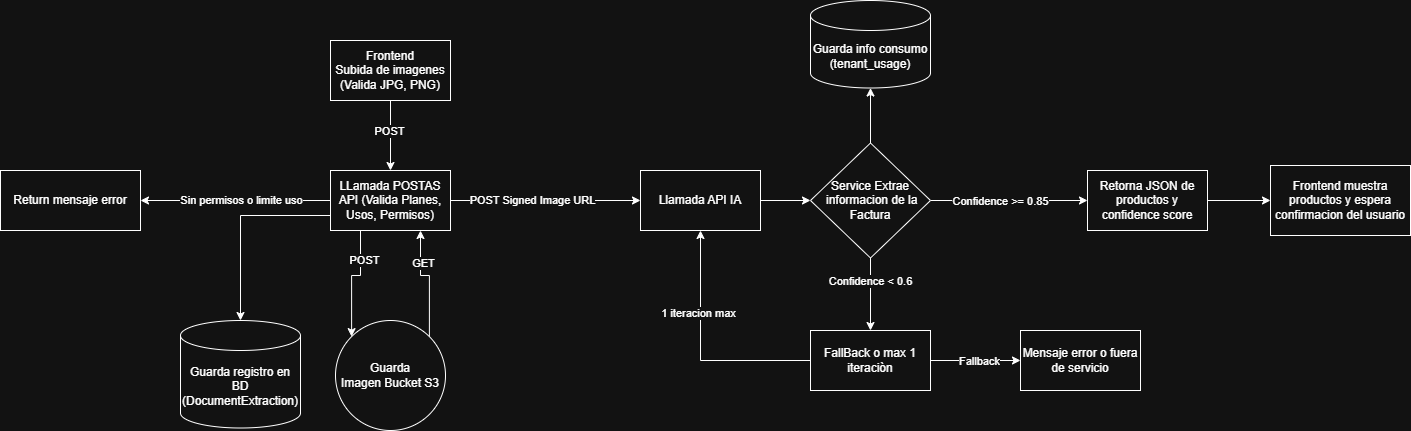

The diagram above was exported from draw.io. Its source (the exported page's mxGraphModel, read from the mxfile embedded in the PNG):
<mxGraphModel dx="2369" dy="850" grid="1" gridSize="10" guides="1" tooltips="1" connect="1" arrows="1" fold="1" page="1" pageScale="1" pageWidth="827" pageHeight="1169" math="0" shadow="0">
  <root>
    <mxCell id="0" />
    <mxCell id="1" parent="0" />
    <mxCell id="1-M7drN5U2FeHdXYk9Gv-3" edge="1" parent="1" source="1-M7drN5U2FeHdXYk9Gv-1" style="edgeStyle=orthogonalEdgeStyle;rounded=0;orthogonalLoop=1;jettySize=auto;html=1;" target="1-M7drN5U2FeHdXYk9Gv-2" value="">
      <mxGeometry relative="1" as="geometry" />
    </mxCell>
    <mxCell id="y3cjBk9TVbZddQDYKB1q-10" connectable="0" parent="1-M7drN5U2FeHdXYk9Gv-3" style="edgeLabel;html=1;align=center;verticalAlign=middle;resizable=0;points=[];" value="POST" vertex="1">
      <mxGeometry relative="1" x="-0.136" y="-2" as="geometry">
        <mxPoint as="offset" />
      </mxGeometry>
    </mxCell>
    <mxCell id="1-M7drN5U2FeHdXYk9Gv-1" parent="1" style="rounded=0;whiteSpace=wrap;html=1;" value="&lt;div&gt;Frontend&lt;/div&gt;Subida de imagenes&lt;div&gt;(Valida JPG, PNG)&lt;/div&gt;" vertex="1">
      <mxGeometry height="60" width="120" x="-90" y="140" as="geometry" />
    </mxCell>
    <mxCell id="1-M7drN5U2FeHdXYk9Gv-9" edge="1" parent="1" source="1-M7drN5U2FeHdXYk9Gv-2" style="edgeStyle=orthogonalEdgeStyle;rounded=0;orthogonalLoop=1;jettySize=auto;html=1;" target="1-M7drN5U2FeHdXYk9Gv-8" value="">
      <mxGeometry relative="1" as="geometry" />
    </mxCell>
    <mxCell id="y3cjBk9TVbZddQDYKB1q-2" connectable="0" parent="1-M7drN5U2FeHdXYk9Gv-9" style="edgeLabel;html=1;align=center;verticalAlign=middle;resizable=0;points=[];" value="POST Signed Image URL" vertex="1">
      <mxGeometry relative="1" x="-0.1431" y="1" as="geometry">
        <mxPoint as="offset" />
      </mxGeometry>
    </mxCell>
    <mxCell id="y3cjBk9TVbZddQDYKB1q-5" edge="1" parent="1" source="1-M7drN5U2FeHdXYk9Gv-2" style="edgeStyle=orthogonalEdgeStyle;rounded=0;orthogonalLoop=1;jettySize=auto;html=1;exitX=0.25;exitY=1;exitDx=0;exitDy=0;entryX=0;entryY=0;entryDx=0;entryDy=0;" target="1-M7drN5U2FeHdXYk9Gv-6">
      <mxGeometry relative="1" as="geometry" />
    </mxCell>
    <mxCell id="y3cjBk9TVbZddQDYKB1q-8" connectable="0" parent="y3cjBk9TVbZddQDYKB1q-5" style="edgeLabel;html=1;align=center;verticalAlign=middle;resizable=0;points=[];" value="POST" vertex="1">
      <mxGeometry relative="1" x="-0.4952" y="3" as="geometry">
        <mxPoint as="offset" />
      </mxGeometry>
    </mxCell>
    <mxCell id="y3cjBk9TVbZddQDYKB1q-24" edge="1" parent="1" source="1-M7drN5U2FeHdXYk9Gv-2" style="edgeStyle=orthogonalEdgeStyle;rounded=0;orthogonalLoop=1;jettySize=auto;html=1;" target="y3cjBk9TVbZddQDYKB1q-23" value="">
      <mxGeometry relative="1" as="geometry" />
    </mxCell>
    <mxCell id="y3cjBk9TVbZddQDYKB1q-25" connectable="0" parent="y3cjBk9TVbZddQDYKB1q-24" style="edgeLabel;html=1;align=center;verticalAlign=middle;resizable=0;points=[];" value="Sin permisos o limite uso" vertex="1">
      <mxGeometry relative="1" x="0.0926" y="-1" as="geometry">
        <mxPoint x="14" as="offset" />
      </mxGeometry>
    </mxCell>
    <mxCell id="1-M7drN5U2FeHdXYk9Gv-2" parent="1" style="whiteSpace=wrap;html=1;rounded=0;" value="LLamada POSTAS API (Valida Planes, Usos, Permisos)" vertex="1">
      <mxGeometry height="60" width="120" x="-90" y="270" as="geometry" />
    </mxCell>
    <mxCell id="y3cjBk9TVbZddQDYKB1q-7" edge="1" parent="1" source="1-M7drN5U2FeHdXYk9Gv-6" style="edgeStyle=orthogonalEdgeStyle;rounded=0;orthogonalLoop=1;jettySize=auto;html=1;exitX=1;exitY=0;exitDx=0;exitDy=0;entryX=0.75;entryY=1;entryDx=0;entryDy=0;" target="1-M7drN5U2FeHdXYk9Gv-2">
      <mxGeometry relative="1" as="geometry" />
    </mxCell>
    <mxCell id="y3cjBk9TVbZddQDYKB1q-9" connectable="0" parent="y3cjBk9TVbZddQDYKB1q-7" style="edgeLabel;html=1;align=center;verticalAlign=middle;resizable=0;points=[];" value="GET" vertex="1">
      <mxGeometry relative="1" x="0.44" y="-2" as="geometry">
        <mxPoint as="offset" />
      </mxGeometry>
    </mxCell>
    <mxCell id="1-M7drN5U2FeHdXYk9Gv-6" parent="1" style="ellipse;whiteSpace=wrap;html=1;rounded=0;" value="&lt;div&gt;Guarda&lt;/div&gt;Imagen Bucket S3" vertex="1">
      <mxGeometry height="110" width="110" x="-85" y="420" as="geometry" />
    </mxCell>
    <mxCell id="1-M7drN5U2FeHdXYk9Gv-18" edge="1" parent="1" source="1-M7drN5U2FeHdXYk9Gv-8" style="edgeStyle=orthogonalEdgeStyle;rounded=0;orthogonalLoop=1;jettySize=auto;html=1;" target="1-M7drN5U2FeHdXYk9Gv-17" value="">
      <mxGeometry relative="1" as="geometry" />
    </mxCell>
    <mxCell id="1-M7drN5U2FeHdXYk9Gv-8" parent="1" style="whiteSpace=wrap;html=1;rounded=0;" value="Llamada API IA" vertex="1">
      <mxGeometry height="60" width="120" x="220" y="270" as="geometry" />
    </mxCell>
    <mxCell id="1-M7drN5U2FeHdXYk9Gv-28" edge="1" parent="1" source="1-M7drN5U2FeHdXYk9Gv-11" style="edgeStyle=orthogonalEdgeStyle;rounded=0;orthogonalLoop=1;jettySize=auto;html=1;" target="1-M7drN5U2FeHdXYk9Gv-27" value="">
      <mxGeometry relative="1" as="geometry" />
    </mxCell>
    <mxCell id="1-M7drN5U2FeHdXYk9Gv-11" parent="1" style="whiteSpace=wrap;html=1;rounded=0;" value="Retorna JSON de productos y confidence score" vertex="1">
      <mxGeometry height="60" width="120" x="667" y="270" as="geometry" />
    </mxCell>
    <mxCell id="1-M7drN5U2FeHdXYk9Gv-19" edge="1" parent="1" source="1-M7drN5U2FeHdXYk9Gv-17" style="edgeStyle=orthogonalEdgeStyle;rounded=0;orthogonalLoop=1;jettySize=auto;html=1;exitX=1;exitY=0.5;exitDx=0;exitDy=0;entryX=0;entryY=0.5;entryDx=0;entryDy=0;" target="1-M7drN5U2FeHdXYk9Gv-11">
      <mxGeometry relative="1" as="geometry" />
    </mxCell>
    <mxCell id="1-M7drN5U2FeHdXYk9Gv-26" connectable="0" parent="1-M7drN5U2FeHdXYk9Gv-19" style="edgeLabel;html=1;align=center;verticalAlign=middle;resizable=0;points=[];" value="Confidence &amp;gt;= 0.85" vertex="1">
      <mxGeometry relative="1" x="-0.1229" as="geometry">
        <mxPoint as="offset" />
      </mxGeometry>
    </mxCell>
    <mxCell id="1-M7drN5U2FeHdXYk9Gv-23" edge="1" parent="1" source="1-M7drN5U2FeHdXYk9Gv-17" style="edgeStyle=orthogonalEdgeStyle;rounded=0;orthogonalLoop=1;jettySize=auto;html=1;exitX=0.5;exitY=1;exitDx=0;exitDy=0;entryX=0.5;entryY=0;entryDx=0;entryDy=0;" target="1-M7drN5U2FeHdXYk9Gv-21">
      <mxGeometry relative="1" as="geometry" />
    </mxCell>
    <mxCell id="1-M7drN5U2FeHdXYk9Gv-24" connectable="0" parent="1-M7drN5U2FeHdXYk9Gv-23" style="edgeLabel;html=1;align=center;verticalAlign=middle;resizable=0;points=[];" value="Confidence &amp;lt; 0.6" vertex="1">
      <mxGeometry relative="1" x="-0.3547" y="-1" as="geometry">
        <mxPoint as="offset" />
      </mxGeometry>
    </mxCell>
    <mxCell id="1-M7drN5U2FeHdXYk9Gv-17" parent="1" style="rhombus;whiteSpace=wrap;html=1;rounded=0;" value="Service Extrae&lt;div&gt;&amp;nbsp;informacion de la Factura&lt;/div&gt;" vertex="1">
      <mxGeometry height="115" width="120" x="390" y="242.5" as="geometry" />
    </mxCell>
    <mxCell id="y3cjBk9TVbZddQDYKB1q-15" edge="1" parent="1" source="1-M7drN5U2FeHdXYk9Gv-21" style="edgeStyle=orthogonalEdgeStyle;rounded=0;orthogonalLoop=1;jettySize=auto;html=1;exitX=0;exitY=0.5;exitDx=0;exitDy=0;" target="1-M7drN5U2FeHdXYk9Gv-8">
      <mxGeometry relative="1" as="geometry" />
    </mxCell>
    <mxCell id="y3cjBk9TVbZddQDYKB1q-19" connectable="0" parent="y3cjBk9TVbZddQDYKB1q-15" style="edgeLabel;html=1;align=center;verticalAlign=middle;resizable=0;points=[];" value="1 iteracion max" vertex="1">
      <mxGeometry relative="1" x="0.3183" y="3" as="geometry">
        <mxPoint as="offset" />
      </mxGeometry>
    </mxCell>
    <mxCell id="y3cjBk9TVbZddQDYKB1q-17" edge="1" parent="1" source="1-M7drN5U2FeHdXYk9Gv-21" style="edgeStyle=orthogonalEdgeStyle;rounded=0;orthogonalLoop=1;jettySize=auto;html=1;" target="y3cjBk9TVbZddQDYKB1q-16" value="">
      <mxGeometry relative="1" as="geometry" />
    </mxCell>
    <mxCell id="y3cjBk9TVbZddQDYKB1q-18" connectable="0" parent="y3cjBk9TVbZddQDYKB1q-17" style="edgeLabel;html=1;align=center;verticalAlign=middle;resizable=0;points=[];" value="Fallback" vertex="1">
      <mxGeometry relative="1" x="-0.5229" y="1" as="geometry">
        <mxPoint x="27" y="1" as="offset" />
      </mxGeometry>
    </mxCell>
    <mxCell id="1-M7drN5U2FeHdXYk9Gv-21" parent="1" style="whiteSpace=wrap;html=1;rounded=0;" value="FallBack o max 1 iteraciòn" vertex="1">
      <mxGeometry height="60" width="120" x="390" y="430" as="geometry" />
    </mxCell>
    <mxCell id="1-M7drN5U2FeHdXYk9Gv-27" parent="1" style="whiteSpace=wrap;html=1;rounded=0;" value="Frontend muestra productos y espera confirmacion del usuario" vertex="1">
      <mxGeometry height="70" width="140" x="850" y="265" as="geometry" />
    </mxCell>
    <mxCell id="y3cjBk9TVbZddQDYKB1q-11" parent="1" style="shape=cylinder3;whiteSpace=wrap;html=1;boundedLbl=1;backgroundOutline=1;size=15;" value="Guarda registro en BD&lt;div&gt;(DocumentExtraction)&lt;/div&gt;" vertex="1">
      <mxGeometry height="107.5" width="120" x="-240" y="420" as="geometry" />
    </mxCell>
    <mxCell id="y3cjBk9TVbZddQDYKB1q-13" parent="1" style="shape=cylinder3;whiteSpace=wrap;html=1;boundedLbl=1;backgroundOutline=1;size=15;" value="Guarda info consumo&lt;div&gt;(tenant_usage)&lt;/div&gt;" vertex="1">
      <mxGeometry height="87.5" width="120" x="390" y="100" as="geometry" />
    </mxCell>
    <mxCell id="y3cjBk9TVbZddQDYKB1q-14" edge="1" parent="1" source="1-M7drN5U2FeHdXYk9Gv-17" style="edgeStyle=orthogonalEdgeStyle;rounded=0;orthogonalLoop=1;jettySize=auto;html=1;exitX=0.5;exitY=0;exitDx=0;exitDy=0;entryX=0.5;entryY=1;entryDx=0;entryDy=0;entryPerimeter=0;" target="y3cjBk9TVbZddQDYKB1q-13">
      <mxGeometry relative="1" as="geometry" />
    </mxCell>
    <mxCell id="y3cjBk9TVbZddQDYKB1q-16" parent="1" style="whiteSpace=wrap;html=1;rounded=0;" value="Mensaje error o fuera de servicio" vertex="1">
      <mxGeometry height="60" width="120" x="600" y="430" as="geometry" />
    </mxCell>
    <mxCell id="y3cjBk9TVbZddQDYKB1q-20" edge="1" parent="1" source="1-M7drN5U2FeHdXYk9Gv-2" style="edgeStyle=orthogonalEdgeStyle;rounded=0;orthogonalLoop=1;jettySize=auto;html=1;exitX=0;exitY=0.75;exitDx=0;exitDy=0;entryX=0.5;entryY=0;entryDx=0;entryDy=0;entryPerimeter=0;" target="y3cjBk9TVbZddQDYKB1q-11">
      <mxGeometry relative="1" as="geometry">
        <Array as="points">
          <mxPoint x="-180" y="315" />
        </Array>
      </mxGeometry>
    </mxCell>
    <mxCell id="y3cjBk9TVbZddQDYKB1q-23" parent="1" style="whiteSpace=wrap;html=1;rounded=0;" value="Return mensaje error" vertex="1">
      <mxGeometry height="60" width="140" x="-420" y="270" as="geometry" />
    </mxCell>
  </root>
</mxGraphModel>